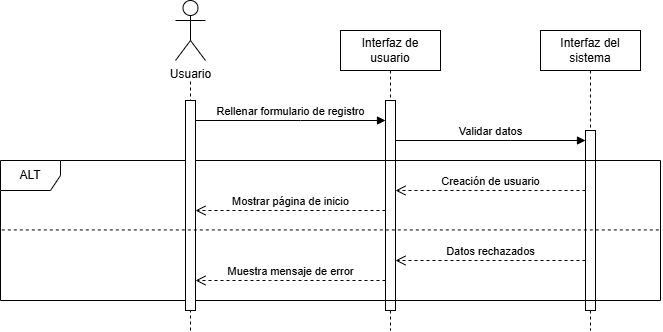

The diagram above was exported from draw.io. Its source (the exported page's mxGraphModel, read from the mxfile embedded in the PNG):
<mxGraphModel dx="1804" dy="853" grid="1" gridSize="10" guides="1" tooltips="1" connect="1" arrows="1" fold="1" page="1" pageScale="1" pageWidth="850" pageHeight="1100" math="0" shadow="0">
  <root>
    <mxCell id="0" />
    <mxCell id="1" parent="0" />
    <mxCell id="jeomv81_eljdcPml0Ocn-37" value="" style="endArrow=none;dashed=1;html=1;rounded=0;" parent="1" edge="1">
      <mxGeometry width="50" height="50" relative="1" as="geometry">
        <mxPoint x="90" y="340" as="sourcePoint" />
        <mxPoint x="90" y="90" as="targetPoint" />
      </mxGeometry>
    </mxCell>
    <mxCell id="aM9ryv3xv72pqoxQDRHE-5" value="Interfaz de usuario" style="shape=umlLifeline;perimeter=lifelinePerimeter;whiteSpace=wrap;html=1;container=0;dropTarget=0;collapsible=0;recursiveResize=0;outlineConnect=0;portConstraint=eastwest;newEdgeStyle={&quot;edgeStyle&quot;:&quot;elbowEdgeStyle&quot;,&quot;elbow&quot;:&quot;vertical&quot;,&quot;curved&quot;:0,&quot;rounded&quot;:0};" parent="1" vertex="1">
      <mxGeometry x="240" y="40" width="100" height="300" as="geometry" />
    </mxCell>
    <mxCell id="aM9ryv3xv72pqoxQDRHE-6" value="" style="html=1;points=[];perimeter=orthogonalPerimeter;outlineConnect=0;targetShapes=umlLifeline;portConstraint=eastwest;newEdgeStyle={&quot;edgeStyle&quot;:&quot;elbowEdgeStyle&quot;,&quot;elbow&quot;:&quot;vertical&quot;,&quot;curved&quot;:0,&quot;rounded&quot;:0};" parent="aM9ryv3xv72pqoxQDRHE-5" vertex="1">
      <mxGeometry x="45" y="70" width="10" height="210" as="geometry" />
    </mxCell>
    <mxCell id="jeomv81_eljdcPml0Ocn-1" value="Interfaz del sistema" style="shape=umlLifeline;perimeter=lifelinePerimeter;whiteSpace=wrap;html=1;container=0;dropTarget=0;collapsible=0;recursiveResize=0;outlineConnect=0;portConstraint=eastwest;newEdgeStyle={&quot;edgeStyle&quot;:&quot;elbowEdgeStyle&quot;,&quot;elbow&quot;:&quot;vertical&quot;,&quot;curved&quot;:0,&quot;rounded&quot;:0};" parent="1" vertex="1">
      <mxGeometry x="440" y="40" width="100" height="300" as="geometry" />
    </mxCell>
    <mxCell id="jeomv81_eljdcPml0Ocn-2" value="" style="html=1;points=[];perimeter=orthogonalPerimeter;outlineConnect=0;targetShapes=umlLifeline;portConstraint=eastwest;newEdgeStyle={&quot;edgeStyle&quot;:&quot;elbowEdgeStyle&quot;,&quot;elbow&quot;:&quot;vertical&quot;,&quot;curved&quot;:0,&quot;rounded&quot;:0};" parent="jeomv81_eljdcPml0Ocn-1" vertex="1">
      <mxGeometry x="45" y="100" width="10" height="180" as="geometry" />
    </mxCell>
    <mxCell id="jeomv81_eljdcPml0Ocn-14" value="Rellenar formulario de registro" style="html=1;verticalAlign=bottom;endArrow=block;curved=0;rounded=0;" parent="1" edge="1">
      <mxGeometry width="80" relative="1" as="geometry">
        <mxPoint x="95" y="130" as="sourcePoint" />
        <mxPoint x="285" y="130" as="targetPoint" />
        <Array as="points">
          <mxPoint x="200" y="130" />
        </Array>
        <mxPoint as="offset" />
      </mxGeometry>
    </mxCell>
    <mxCell id="jeomv81_eljdcPml0Ocn-17" value="Validar datos" style="html=1;verticalAlign=bottom;endArrow=block;curved=0;rounded=0;" parent="1" edge="1">
      <mxGeometry width="80" relative="1" as="geometry">
        <mxPoint x="295" y="150" as="sourcePoint" />
        <mxPoint x="485" y="150" as="targetPoint" />
        <Array as="points">
          <mxPoint x="410" y="150" />
        </Array>
        <mxPoint as="offset" />
      </mxGeometry>
    </mxCell>
    <mxCell id="jeomv81_eljdcPml0Ocn-19" value="ALT" style="shape=umlFrame;whiteSpace=wrap;html=1;pointerEvents=0;" parent="1" vertex="1">
      <mxGeometry x="-100" y="170" width="660" height="140" as="geometry" />
    </mxCell>
    <mxCell id="jeomv81_eljdcPml0Ocn-20" value="Creación de usuario" style="html=1;verticalAlign=bottom;endArrow=open;dashed=1;endSize=8;curved=0;rounded=0;" parent="1" edge="1">
      <mxGeometry relative="1" as="geometry">
        <mxPoint x="485" y="200" as="sourcePoint" />
        <mxPoint x="295" y="200" as="targetPoint" />
        <Array as="points">
          <mxPoint x="390" y="200" />
        </Array>
        <mxPoint as="offset" />
      </mxGeometry>
    </mxCell>
    <mxCell id="jeomv81_eljdcPml0Ocn-21" value="Mostrar página de inicio" style="html=1;verticalAlign=bottom;endArrow=open;dashed=1;endSize=8;curved=0;rounded=0;" parent="1" edge="1">
      <mxGeometry relative="1" as="geometry">
        <mxPoint x="285" y="220" as="sourcePoint" />
        <mxPoint x="95" y="220" as="targetPoint" />
        <Array as="points">
          <mxPoint x="210" y="220" />
        </Array>
        <mxPoint as="offset" />
      </mxGeometry>
    </mxCell>
    <mxCell id="jeomv81_eljdcPml0Ocn-27" value="Datos rechazados" style="html=1;verticalAlign=bottom;endArrow=open;dashed=1;endSize=8;curved=0;rounded=0;" parent="1" edge="1">
      <mxGeometry relative="1" as="geometry">
        <mxPoint x="485" y="270" as="sourcePoint" />
        <mxPoint x="295" y="270" as="targetPoint" />
      </mxGeometry>
    </mxCell>
    <mxCell id="jeomv81_eljdcPml0Ocn-33" value="Muestra mensaje de error" style="html=1;verticalAlign=bottom;endArrow=open;dashed=1;endSize=8;curved=0;rounded=0;" parent="1" source="aM9ryv3xv72pqoxQDRHE-6" target="aM9ryv3xv72pqoxQDRHE-2" edge="1">
      <mxGeometry relative="1" as="geometry">
        <mxPoint x="275" y="290" as="sourcePoint" />
        <mxPoint x="85" y="290" as="targetPoint" />
        <Array as="points">
          <mxPoint x="170" y="290" />
        </Array>
      </mxGeometry>
    </mxCell>
    <mxCell id="aM9ryv3xv72pqoxQDRHE-2" value="" style="html=1;points=[];perimeter=orthogonalPerimeter;outlineConnect=0;targetShapes=umlLifeline;portConstraint=eastwest;newEdgeStyle={&quot;edgeStyle&quot;:&quot;elbowEdgeStyle&quot;,&quot;elbow&quot;:&quot;vertical&quot;,&quot;curved&quot;:0,&quot;rounded&quot;:0};" parent="1" vertex="1">
      <mxGeometry x="85" y="110" width="10" height="210" as="geometry" />
    </mxCell>
    <mxCell id="jeomv81_eljdcPml0Ocn-38" value="Usuario" style="shape=umlActor;verticalLabelPosition=bottom;verticalAlign=top;html=1;outlineConnect=0;" parent="1" vertex="1">
      <mxGeometry x="75" y="10" width="30" height="60" as="geometry" />
    </mxCell>
    <mxCell id="jeomv81_eljdcPml0Ocn-41" value="" style="endArrow=none;dashed=1;html=1;rounded=0;exitX=0.002;exitY=0.496;exitDx=0;exitDy=0;exitPerimeter=0;entryX=1.001;entryY=0.496;entryDx=0;entryDy=0;entryPerimeter=0;" parent="1" source="jeomv81_eljdcPml0Ocn-19" target="jeomv81_eljdcPml0Ocn-19" edge="1">
      <mxGeometry width="50" height="50" relative="1" as="geometry">
        <mxPoint x="-30" y="270" as="sourcePoint" />
        <mxPoint x="20" y="220" as="targetPoint" />
      </mxGeometry>
    </mxCell>
  </root>
</mxGraphModel>